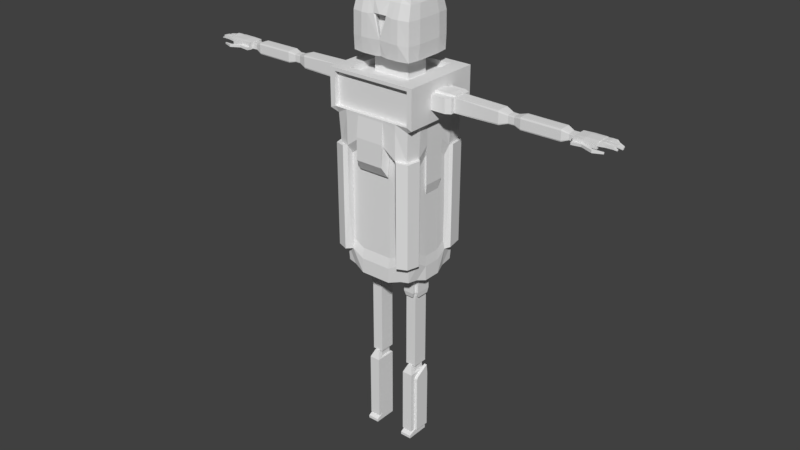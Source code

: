 # Source: Enemy_Model.blend  (saved by Blender 2.79.0; exported with 4.5.12 LTS)
import bpy
from mathutils import Matrix  # noqa: F401  (used for matrix-valued properties, if any)

bpy.ops.wm.read_factory_settings(use_empty=True)
scene = bpy.context.scene
scene.name = 'Scene'

# ---- collections
col_collection_1 = bpy.data.collections.new('Collection 1'); scene.collection.children.link(col_collection_1)

# ---- materials (node trees are filled in below, after node groups)
mat_material = bpy.data.materials.new('Material')
mat_material.alpha_threshold = 0.0
mat_material.use_transparent_shadow = False
mat_material.roughness = 0.5
mat_material.line_color = (0.0, 0.0, 0.0, 1.0)

# ---- material node trees

# ---- world
world_world = bpy.data.worlds.new('World'); scene.world = world_world
world_world.color = (0.05088, 0.05088, 0.05088)
world_world.use_sun_shadow = False
world_world.sun_shadow_jitter_overblur = 0.0
world_world.cycles.sampling_method = 'MANUAL'

# ---- meshes
me_cube = bpy.data.meshes.new('Cube')
me_cube.from_pydata([(0.9008, 0.7747, -0.3128), (0.9008, -0.7988, -0.3128), (1.0, 1.0, 4.0), (1.0, -1.0, 4.0), (0.0, 0.8845, -0.4862), (0.0, -0.8881, -0.4862), (0.0, 1.0, 4.0), (0.0, -1.0, 4.0), (0.3926, 0.8318, -0.2367), (0.9878, 0.9217, -0.2752), (0.9698, 0.9106, 2.964), (0.9698, -0.9271, 2.964), (0.0, 1.0, 3.065), (0.0, -1.0, 3.065), (0.9337, 0.881, 2.259), (0.9337, -0.9031, 2.259), (0.7489, 0.7953, 4.0), (0.7489, -0.7953, 4.0), (0.0, 0.7953, 4.0), (0.0, -0.7953, 4.0), (0.7489, 0.7953, 3.859), (0.7489, -0.7953, 3.859), (0.0, 0.7953, 3.859), (0.0, -0.7953, 3.859), (0.4646, 0.2928, 3.859), (0.4646, -0.2928, 3.859), (0.0, 0.2928, 3.859), (0.0, -0.2928, 3.859), (0.4646, 0.2928, 4.295), (0.4646, -0.2928, 4.295), (0.0, 0.2928, 4.295), (0.0, -0.2928, 4.295), (0.4646, 0.2928, 5.689), (0.4646, -0.2928, 5.689), (0.0, 0.2928, 5.689), (0.0, -0.2928, 5.689), (0.4882, -0.6448, 4.344), (0.0, -0.6281, 4.36), (0.4951, -0.5324, 5.67), (0.0, -0.521, 5.667), (0.7136, 0.2652, 5.67), (0.7136, -0.2733, 5.67), (0.757, 0.3196, 4.344), (0.757, -0.3261, 4.344), (0.743, -0.6281, 4.36), (0.7039, -0.5122, 5.665), (0.4882, 0.629, 4.344), (0.0, 0.613, 4.36), (0.0, 0.5061, 5.667), (0.4951, 0.5167, 5.67), (0.7039, 0.4967, 5.665), (0.743, 0.613, 4.36), (1.0, 0.3589, 3.36), (1.0, 0.3589, 3.705), (1.0, -0.3589, 3.36), (1.0, -0.3589, 3.705), (1.488, 0.3589, 3.36), (1.488, 0.3589, 3.705), (1.488, -0.3589, 3.36), (1.488, -0.3589, 3.705), (0.8819, 0.7417, -0.7291), (0.8819, -0.7718, -0.7291), (0.0, 0.8845, -0.8504), (0.0, -0.8881, -0.8504), (0.6759, 0.8684, -0.326), (0.6759, -0.8752, -0.326), (0.6875, 1.0, 4.0), (0.6875, -1.0, 4.0), (0.6758, -0.9927, 0.8606), (0.6758, 0.9909, 0.8606), (0.6789, 0.9928, 2.949), (0.6789, -0.9942, 2.949), (0.6758, -0.9927, 2.277), (0.6758, 0.9909, 2.277), (0.5149, 0.7953, 4.0), (0.5149, -0.7953, 4.0), (0.5149, 0.7953, 3.859), (0.5149, -0.7953, 3.859), (0.3194, 0.2928, 3.859), (0.3194, -0.2928, 3.859), (0.3194, 0.2928, 4.295), (0.3194, -0.2928, 4.295), (0.3194, 0.2928, 5.689), (0.3194, -0.2928, 5.689), (0.3176, -0.6448, 4.344), (0.353, -0.5324, 5.67), (0.3176, 0.629, 4.344), (0.353, 0.5167, 5.67), (0.6749, 0.7775, -0.7632), (0.6749, -0.8023, -0.7632), (0.3816, 0.8845, -0.4862), (0.3816, -0.8881, -0.4862), (0.3438, 1.0, 4.0), (0.3437, -1.0, 4.0), (0.3438, 1.0, 3.065), (0.3437, -1.0, 3.065), (0.3437, -1.0, 2.526), (0.3438, 1.0, 2.526), (0.2574, 0.7953, 4.0), (0.2574, -0.7953, 4.0), (0.2574, 0.7953, 3.859), (0.2574, -0.7953, 3.859), (0.1597, 0.2928, 3.859), (0.1597, -0.2928, 3.859), (0.1597, 0.2928, 4.295), (0.1597, -0.2928, 4.295), (0.1597, 0.2928, 5.689), (0.1597, -0.2928, 5.689), (0.1597, -0.6448, 4.344), (0.2085, -0.5324, 5.67), (0.1597, 0.629, 4.344), (0.2085, 0.5167, 5.67), (0.3816, 0.8845, -0.8504), (0.3816, -0.8881, -0.8504), (0.9546, -0.5109, -0.326), (1.0, -0.535, 4.0), (0.9951, -0.5744, 0.8606), (1.022, -0.5725, 2.938), (0.9971, -0.5744, 2.276), (0.7489, -0.4255, 4.0), (0.7489, -0.4255, 3.859), (0.4646, -0.1566, 3.859), (0.4646, -0.1566, 5.689), (0.4646, -0.1566, 4.295), (0.0, -0.1566, 5.689), (0.7136, -0.1388, 5.67), (0.757, -0.1644, 4.344), (1.0, -0.192, 3.705), (1.0, -0.192, 3.36), (1.488, -0.192, 3.705), (1.488, -0.192, 3.36), (0.9056, -0.5058, -0.7632), (0.0, -0.535, -0.8816), (0.6875, -0.535, -0.8816), (0.3194, -0.1566, 5.689), (0.3438, -0.535, -0.8816), (0.1597, -0.1566, 5.689), (0.0, 0.4208, -0.8816), (0.6875, 0.4208, -0.8816), (0.3438, 0.4208, -0.8816), (0.9546, 0.4362, -0.326), (1.0, 0.4208, 4.0), (0.9951, 0.4942, 0.8606), (1.022, 0.4901, 2.938), (0.9944, 0.4759, 2.258), (0.7489, 0.3346, 4.0), (0.7489, 0.3346, 3.859), (0.4646, 0.1232, 3.859), (0.4646, 0.1232, 5.689), (0.4646, 0.1232, 4.295), (0.0, 0.1232, 5.689), (0.7136, 0.1128, 5.67), (0.757, 0.137, 4.344), (1.0, 0.151, 3.705), (1.0, 0.151, 3.36), (1.488, 0.151, 3.705), (1.488, 0.151, 3.36), (0.9056, 0.4283, -0.7632), (0.3194, 0.1232, 5.689), (0.1597, 0.1232, 5.689), (0.6488, -0.3239, -0.8816), (0.3824, -0.3239, -0.8816), (0.6488, 0.2057, -0.8816), (0.3824, 0.2057, -0.8816), (0.6488, -0.3239, -1.3), (0.3824, -0.3239, -1.3), (0.6488, 0.2057, -1.3), (0.3824, 0.2057, -1.3), (1.129, 1.0, 3.065), (1.129, 1.0, 4.0), (1.129, -1.0, 3.065), (1.129, -1.0, 4.0), (1.129, -0.535, 4.0), (1.129, -0.535, 3.065), (1.129, 0.3589, 3.36), (1.129, 0.3589, 3.705), (1.129, -0.3589, 3.36), (1.129, -0.3589, 3.705), (1.129, -0.192, 3.705), (1.129, -0.192, 3.36), (1.129, 0.4208, 4.0), (1.129, 0.4208, 3.065), (1.129, 0.151, 3.705), (1.129, 0.151, 3.36), (2.714, 0.1317, 3.691), (2.714, -0.1705, 3.691), (2.714, 0.1317, 3.373), (2.714, -0.1705, 3.373), (1.61, 0.3066, 3.371), (1.61, 0.3066, 3.692), (1.61, -0.2855, 3.36), (1.61, -0.2855, 3.705), (1.61, -0.1946, 3.705), (1.61, -0.1946, 3.36), (1.61, 0.1509, 3.692), (1.61, 0.1509, 3.371), (1.0, 0.151, 3.759), (1.0, -0.192, 3.759), (1.488, 0.151, 3.759), (1.488, -0.192, 3.759), (1.607, 0.1092, 3.705), (1.607, -0.1502, 3.705), (1.607, 0.1092, 3.74), (1.607, -0.1502, 3.74), (0.4914, -0.6931, 4.706), (0.0, -0.6807, 4.708), (0.798, 0.3221, 4.706), (0.798, -0.3294, 4.706), (0.751, -0.6365, 4.706), (0.0, 0.6735, 4.711), (0.4914, 0.6751, 4.706), (0.751, 0.621, 4.706), (0.318, 0.6751, 4.706), (0.318, -0.6931, 4.706), (0.0, -0.6808, 4.722), (0.1608, 0.6751, 4.706), (0.798, -0.165, 4.706), (0.798, 0.1383, 4.706), (0.4898, -0.6791, 5.235), (0.7925, -0.3194, 5.235), (0.7508, -0.6288, 5.235), (0.0, 0.6557, 5.224), (0.3226, 0.661, 5.235), (0.3226, -0.6791, 5.235), (0.1709, -0.6631, 5.264), (0.1685, 0.661, 5.235), (0.7925, -0.161, 5.235), (0.7925, 0.1339, 5.235), (0.0, -0.687, 5.278), (0.7925, 0.3126, 5.235), (0.4898, 0.661, 5.235), (0.7508, 0.613, 5.235), (0.0, -0.6322, 5.221), (0.0, -0.6476, 4.624), (0.001957, -0.6311, 4.701), (0.1507, -0.6254, 5.275), (0.0, -0.503, 5.241), (0.0, -0.503, 4.712), (0.1838, -0.503, 4.712), (0.1838, -0.503, 5.241), (3.235, 0.1157, 3.67), (3.235, -0.1547, 3.67), (3.235, 0.1157, 3.394), (3.235, -0.1547, 3.394), (4.186, 0.1135, 3.666), (4.186, -0.1523, 3.666), (4.186, 0.1135, 3.398), (4.186, -0.1523, 3.398), (4.488, 0.1741, 3.619), (4.488, -0.2313, 3.619), (4.488, 0.1741, 3.452), (4.488, -0.2313, 3.452), (5.033, 0.1741, 3.631), (5.033, -0.2313, 3.628), (5.033, 0.1741, 3.499), (5.033, -0.2313, 3.492), (2.913, 0.07498, 3.63), (2.913, -0.1148, 3.63), (2.913, 0.07498, 3.434), (2.913, -0.1148, 3.434), (3.059, 0.07322, 3.628), (3.059, -0.1129, 3.628), (3.059, 0.07322, 3.436), (3.059, -0.1129, 3.436), (4.343, 0.07236, 3.607), (4.343, -0.1122, 3.607), (4.343, 0.07236, 3.457), (4.343, -0.1122, 3.457), (4.488, 0.07893, 3.607), (4.488, -0.1199, 3.607), (4.488, 0.07893, 3.46), (4.488, -0.1199, 3.46), (0.9633, -0.2531, -0.4862), (1.0, -0.2835, 4.0), (0.9972, -0.3018, 3.046), (0.9972, -0.3018, 2.508), (0.7489, -0.2255, 4.0), (0.7489, -0.2255, 3.859), (0.4646, -0.083, 3.859), (0.4646, -0.083, 5.689), (0.4646, -0.083, 4.295), (0.0, -0.083, 5.689), (0.7136, -0.07057, 5.67), (0.757, -0.08266, 4.344), (1.0, -0.1017, 3.705), (1.0, -0.1017, 3.36), (1.488, -0.1017, 3.705), (1.488, -0.1017, 3.36), (0.9633, -0.2531, -0.8504), (0.3194, -0.083, 5.689), (0.1597, -0.083, 5.689), (0.0, -0.2835, -0.8816), (0.6875, -0.2835, -0.8816), (0.3438, -0.2835, -0.8816), (0.6488, -0.2325, -0.8816), (0.3824, -0.2325, -0.8816), (0.6488, -0.2325, -1.3), (0.3824, -0.2325, -1.3), (1.129, -0.2835, 4.0), (1.129, -0.2835, 3.065), (1.129, -0.1017, 3.705), (1.129, -0.1017, 3.36), (2.714, -0.0965, 3.694), (2.714, -0.0965, 3.37), (1.0, -0.1017, 3.759), (1.488, -0.1017, 3.759), (1.607, -0.08194, 3.705), (1.607, -0.08194, 3.74), (0.798, -0.0824, 4.706), (0.7925, -0.08093, 5.235), (3.235, -0.08846, 3.673), (3.235, -0.08846, 3.391), (4.186, -0.08784, 3.669), (4.186, -0.08784, 3.395), (4.488, -0.1247, 3.619), (4.488, -0.1247, 3.454), (5.033, -0.1247, 3.638), (5.033, -0.1247, 3.515), (2.913, -0.06776, 3.632), (2.913, -0.06776, 3.432), (3.059, -0.06718, 3.631), (3.059, -0.06718, 3.434), (4.343, -0.06648, 3.609), (4.343, -0.06648, 3.456), (4.488, -0.0676, 3.607), (4.488, -0.0676, 3.459), (0.0, -0.0228, -0.8816), (0.6875, -0.0228, -0.8816), (0.3438, -0.0228, -0.8816), (0.6488, -0.03052, -0.8816), (0.3824, -0.03052, -0.8816), (0.6488, -0.03052, -1.3), (0.3824, -0.03052, -1.3), (0.9633, -0.02204, -0.4862), (1.0, -0.0228, 4.0), (0.9972, -0.04111, 3.046), (0.0, 1.0, 1.638), (0.7489, -0.01813, 4.0), (0.7489, -0.01813, 3.859), (0.4646, -0.006676, 3.859), (0.4646, -0.006676, 5.689), (0.4646, -0.006676, 4.295), (0.0, -0.006676, 5.689), (0.7136, -0.007594, 5.67), (0.757, -0.007382, 4.344), (1.0, -0.008182, 3.705), (1.0, -0.008182, 3.36), (1.488, -0.008185, 3.705), (1.488, -0.008185, 3.36), (0.9633, -0.02204, -0.8504), (0.3194, -0.006676, 5.689), (0.1597, -0.006676, 5.689), (1.129, -0.0228, 4.0), (1.129, -0.0228, 3.065), (1.129, -0.008182, 3.705), (1.129, -0.008182, 3.36), (2.714, -0.009782, 3.694), (2.714, -0.009782, 3.37), (1.0, -0.008182, 3.759), (1.488, -0.008185, 3.759), (1.607, -0.01118, 3.705), (1.607, -0.01118, 3.74), (0.798, -0.007477, 4.706), (0.7925, -0.007432, 5.235), (3.235, -0.01091, 3.673), (3.235, -0.01091, 3.391), (4.186, -0.01109, 3.669), (4.186, -0.01109, 3.395), (4.488, -0.01408, 3.619), (4.488, -0.01408, 3.454), (5.033, -0.01408, 3.638), (5.033, -0.01408, 3.515), (2.913, -0.01375, 3.632), (2.913, -0.01375, 3.432), (3.059, -0.01389, 3.631), (3.059, -0.01389, 3.434), (4.343, -0.01394, 3.609), (4.343, -0.01394, 3.456), (4.488, -0.01336, 3.607), (4.488, -0.01336, 3.46), (0.0, 0.2186, -0.8816), (0.6875, 0.2186, -0.8816), (0.3438, 0.2186, -0.8816), (0.6488, 0.1565, -0.8816), (0.3824, 0.1565, -0.8816), (0.6488, 0.1565, -1.3), (0.3824, 0.1565, -1.3), (0.9633, 0.1919, -0.4862), (1.0, 0.2186, 4.0), (0.9972, 0.2003, 3.046), (0.9972, 0.2003, 2.508), (0.7489, 0.1738, 4.0), (0.7489, 0.1738, 3.859), (0.4646, 0.064, 3.859), (0.4646, 0.064, 5.689), (0.4646, 0.064, 4.295), (0.0, 0.064, 5.689), (0.7136, 0.05092, 5.67), (0.757, 0.06256, 4.344), (1.0, 0.07844, 3.705), (1.0, 0.07844, 3.36), (1.488, 0.07843, 3.705), (1.488, 0.07843, 3.36), (0.9633, 0.1919, -0.8504), (0.3194, 0.064, 5.689), (0.1597, 0.064, 5.689), (1.129, 0.2186, 4.0), (1.129, 0.2186, 3.065), (1.129, 0.07844, 3.705), (1.129, 0.07844, 3.36), (2.714, 0.0708, 3.694), (2.714, 0.0708, 3.37), (1.0, 0.07844, 3.759), (1.488, 0.07843, 3.759), (1.607, 0.05434, 3.705), (1.607, 0.05434, 3.74), (0.798, 0.06217, 4.706), (0.7925, 0.06086, 5.235), (3.235, 0.06116, 3.673), (3.235, 0.06116, 3.391), (4.186, 0.06027, 3.669), (4.186, 0.06027, 3.395), (4.488, 0.08831, 3.619), (4.488, 0.08831, 3.454), (5.033, 0.08831, 3.638), (5.033, 0.08831, 3.515), (2.913, 0.03641, 3.632), (2.913, 0.03641, 3.432), (3.059, 0.03562, 3.631), (3.059, 0.03562, 3.434), (4.343, 0.03486, 3.609), (4.343, 0.03486, 3.456), (4.488, 0.03686, 3.607), (4.488, 0.03686, 3.459), (1.0, 1.0, 3.474), (1.0, -1.0, 3.474), (1.0, 0.3589, 3.511), (1.0, -0.3589, 3.511), (1.488, 0.3589, 3.511), (1.488, -0.3589, 3.511), (1.488, -0.192, 3.511), (1.488, 0.151, 3.511), (1.129, 1.0, 3.474), (1.129, -1.0, 3.474), (1.129, 0.3589, 3.511), (1.129, -0.3589, 3.511), (2.714, -0.1818, 3.516), (2.714, 0.1408, 3.516), (1.61, 0.3066, 3.512), (1.61, -0.2855, 3.511), (1.61, -0.1946, 3.511), (1.61, 0.1509, 3.512), (3.235, -0.1647, 3.518), (3.235, 0.1237, 3.518), (4.186, -0.1635, 3.519), (4.186, 0.1225, 3.519), (4.488, -0.2313, 3.525), (4.488, 0.1741, 3.525), (5.033, -0.2313, 3.557), (5.033, 0.1741, 3.563), (2.913, -0.1207, 3.522), (2.913, 0.07974, 3.522), (3.059, -0.1196, 3.523), (3.059, 0.07857, 3.523), (4.343, -0.118, 3.525), (4.343, 0.07702, 3.525), (4.488, -0.1199, 3.524), (4.488, 0.07893, 3.524), (5.033, -0.1247, 3.576), (5.033, -0.01408, 3.576), (5.033, 0.08831, 3.576), (1.0, 1.0, 3.92), (1.0, -1.0, 3.92), (0.0, 1.0, 3.92), (1.0, 0.3589, 3.675), (1.0, -0.3589, 3.675), (1.488, 0.3589, 3.675), (1.488, -0.3589, 3.675), (0.6875, 1.0, 3.92), (0.3438, 1.0, 3.92), (1.129, 1.0, 3.92), (1.129, -1.0, 3.92), (1.129, 0.3589, 3.675), (1.129, -0.3589, 3.675), (1.61, 0.3066, 3.665), (1.61, -0.2855, 3.675), (0.0, -1.0, 3.92), (0.6875, -1.0, 3.92), (0.3437, -1.0, 3.92), (1.488, -0.192, 3.675), (1.488, 0.151, 3.675), (2.714, -0.1818, 3.65), (2.714, 0.1408, 3.65), (1.61, -0.1946, 3.675), (1.61, 0.1509, 3.665), (3.235, -0.1647, 3.635), (3.235, 0.1237, 3.635), (4.186, -0.1635, 3.63), (4.186, 0.1225, 3.63), (4.488, -0.2313, 3.604), (4.488, 0.1741, 3.604), (5.033, -0.2313, 3.617), (5.033, 0.1741, 3.621), (2.913, -0.1207, 3.606), (2.913, 0.07974, 3.606), (3.059, -0.1196, 3.604), (3.059, 0.07857, 3.604), (4.343, -0.118, 3.589), (4.343, 0.07702, 3.589), (4.488, -0.1199, 3.594), (4.488, 0.07893, 3.594), (5.033, -0.1247, 3.629), (5.033, -0.01408, 3.629), (5.033, 0.08831, 3.629), (5.367, -0.2021, 3.611), (5.367, -0.1432, 3.611), (5.367, -0.2021, 3.567), (5.367, -0.1432, 3.567), (5.257, 0.1024, 3.629), (5.257, 0.1024, 3.576), (5.257, 0.16, 3.576), (5.257, 0.16, 3.629), (4.721, 0.1741, 3.631), (4.721, 0.1741, 3.499), (4.721, -0.2313, 3.492), (4.721, -0.2313, 3.628), (4.721, -0.1247, 3.638), (4.721, -0.1247, 3.515), (4.721, -0.01408, 3.638), (4.721, -0.01408, 3.515), (4.721, 0.08831, 3.638), (4.721, 0.08831, 3.515), (4.721, -0.2313, 3.557), (4.721, 0.1741, 3.563), (4.721, -0.2313, 3.617), (4.721, 0.1741, 3.621), (0.0, -1.0, 3.12), (0.6875, -1.0, 3.12), (0.3437, -1.0, 3.12), (1.488, -0.192, 3.38), (1.488, 0.151, 3.38), (2.714, -0.1818, 3.403), (2.714, 0.1408, 3.403), (1.61, -0.1946, 3.38), (1.61, 0.1509, 3.391), (3.235, -0.1647, 3.42), (3.235, 0.1237, 3.42), (4.186, -0.1635, 3.425), (4.186, 0.1225, 3.425), (4.488, -0.2313, 3.462), (4.488, 0.1741, 3.462), (5.033, -0.2313, 3.502), (5.033, 0.1741, 3.509), (2.913, -0.1207, 3.451), (2.913, 0.07974, 3.451), (3.059, -0.1196, 3.454), (3.059, 0.07857, 3.454), (4.343, -0.118, 3.471), (4.343, 0.07702, 3.471), (4.488, -0.1199, 3.469), (4.488, 0.07893, 3.469), (5.033, -0.1247, 3.525), (5.033, -0.01408, 3.525), (5.033, 0.08831, 3.525), (1.0, 1.0, 3.12), (1.0, -1.0, 3.12), (0.0, 1.0, 3.12), (1.0, 0.3589, 3.38), (1.0, -0.3589, 3.38), (1.488, 0.3589, 3.38), (1.488, -0.3589, 3.38), (0.6875, 1.0, 3.12), (0.3438, 1.0, 3.12), (1.129, 1.0, 3.12), (1.129, -1.0, 3.12), (1.129, 0.3589, 3.38), (1.129, -0.3589, 3.38), (1.61, 0.3066, 3.391), (1.61, -0.2855, 3.38), (4.721, 0.1741, 3.509), (4.721, -0.2313, 3.502), (4.488, -0.2934, 3.525), (4.721, -0.2934, 3.539), (4.721, -0.2934, 3.48), (4.488, -0.2934, 3.462), (4.721, -0.2408, 3.499), (4.488, -0.2408, 3.462), (4.721, -0.2408, 3.555), (4.488, -0.2408, 3.525), (4.727, -0.292, 3.481), (4.727, -0.292, 3.539), (4.744, -0.2422, 3.498), (4.744, -0.2422, 3.553), (5.004, -0.3812, 3.462), (5.004, -0.3812, 3.525), (4.992, -0.3302, 3.468), (4.992, -0.3302, 3.529), (5.233, -0.3122, 3.475), (5.233, -0.3122, 3.511), (5.226, -0.2833, 3.476), (5.226, -0.2833, 3.511), (5.196, -0.2114, 3.619), (5.196, -0.2114, 3.568), (5.196, -0.1368, 3.62), (5.196, -0.1368, 3.572), (5.443, -0.1889, 3.58), (5.443, -0.1889, 3.554), (5.443, -0.1551, 3.58), (5.443, -0.1551, 3.554), (5.193, -0.1098, 3.635), (5.193, -0.1098, 3.584), (5.193, -0.02818, 3.635), (5.193, -0.02818, 3.584), (5.502, -0.09123, 3.592), (5.502, -0.09123, 3.56), (5.502, -0.04676, 3.592), (5.502, -0.04676, 3.56), (5.391, -0.1005, 3.582), (5.391, -0.1005, 3.628), (5.391, -0.03752, 3.628), (5.391, -0.03752, 3.582), (5.189, -0.005138, 3.644), (5.189, -0.005138, 3.587), (5.189, 0.07962, 3.644), (5.189, 0.07962, 3.587), (5.462, 0.01755, 3.579), (5.462, 0.01755, 3.548), (5.462, 0.05668, 3.579), (5.462, 0.05668, 3.548), (5.367, 0.06306, 3.58), (5.367, 0.01126, 3.58), (5.367, 0.06306, 3.62), (5.367, 0.01126, 3.62), (5.147, 0.16, 3.633), (5.147, 0.16, 3.59), (5.147, 0.1024, 3.635), (5.147, 0.1024, 3.594), (5.319, 0.1467, 3.579), (5.319, 0.1467, 3.55), (5.319, 0.1157, 3.579), (5.319, 0.1157, 3.55), (0.4951, -0.5827, 5.563), (0.7554, -0.2733, 5.563), (0.7214, -0.5419, 5.563), (0.0, 0.5701, 5.553), (0.353, 0.5648, 5.563), (0.353, -0.5827, 5.563), (0.2085, -0.5827, 5.563), (0.2085, 0.5648, 5.563), (0.7554, -0.1388, 5.563), (0.7554, 0.1128, 5.563), (0.0, -0.5881, 5.553), (0.7554, 0.2652, 5.563), (0.4951, 0.5648, 5.563), (0.7214, 0.5257, 5.563), (0.7554, -0.07057, 5.563), (0.7554, -0.007594, 5.563), (0.7554, 0.05092, 5.563), (0.6488, -0.2325, -3.56), (0.3824, -0.2325, -3.56), (0.6488, -0.03052, -3.56), (0.3824, -0.03052, -3.56), (0.6488, 0.1565, -3.56), (0.3824, 0.1565, -3.56), (0.6488, -0.2325, -5.383), (0.3824, -0.2325, -5.383), (0.6488, -0.03052, -5.383), (0.3824, -0.03052, -5.383), (0.6488, 0.1565, -5.383), (0.3824, 0.1565, -5.383), (0.7247, -0.2325, -0.8816), (0.7247, -0.2325, -1.3), (0.7247, -0.03052, -0.8816), (0.7247, -0.03052, -1.3), (0.7247, 0.1565, -0.8816), (0.7247, 0.1565, -1.3), (0.6131, -0.2941, -1.424), (0.4152, -0.2941, -1.424), (0.6202, 0.1303, -1.424), (0.6143, 0.1965, -1.424), (0.4181, 0.1603, -1.424), (0.4181, 0.1965, -1.424), (0.6191, -0.1951, -1.424), (0.4152, -0.2262, -1.424), (0.6569, -0.03158, -1.424), (0.7166, -0.03158, -1.424), (0.7166, -0.1907, -1.424), (0.7166, 0.1158, -1.424), (0.3824, 0.1565, -3.36), (0.3824, -0.03052, -3.36), (0.6488, -0.2325, -3.36), (0.6488, -0.03052, -3.36), (0.3824, -0.2325, -3.36), (0.6488, 0.1565, -3.36), (0.3824, -0.03052, -5.22), (0.3824, -0.2325, -5.22), (0.6488, -0.2325, -5.22), (0.3824, 0.1565, -5.22), (0.6488, -0.03052, -5.22), (0.6488, 0.1565, -5.22), (0.6488, -0.4261, -5.385), (0.3824, -0.4261, -5.385), (0.3824, -0.4261, -5.313), (0.6488, -0.4261, -5.313), (0.6488, -0.3626, -3.56), (0.3824, -0.3626, -3.56), (0.3824, -0.3626, -5.22), (0.6488, -0.3626, -5.22), (0.5642, -0.2307, -3.36), (0.4671, -0.2307, -3.36), (0.5642, -0.2781, -3.36), (0.4671, -0.2781, -3.36), (0.6668, -0.2325, -5.383), (0.6668, -0.03052, -5.383), (0.6668, 0.1565, -5.383), (0.6668, 0.1565, -5.22), (0.6668, -0.2325, -5.22), (0.6668, -0.03052, -5.22), (0.6668, -0.4261, -5.385), (0.6668, -0.4261, -5.313), (0.6488, -0.03052, -3.712), (0.6488, 0.1565, -3.712), (0.6488, -0.2325, -3.712), (0.7217, -0.03052, -3.712), (0.7217, 0.1565, -3.712), (0.7217, -0.2325, -3.712), (0.6488, -0.03121, -3.562), (0.6488, 0.1299, -3.466), (0.6488, -0.2052, -3.664), (0.7217, -0.03121, -3.562), (0.7217, 0.1299, -3.466), (0.7217, -0.2052, -3.664), (0.4353, 0.1565, -3.36), (0.4353, 0.1565, -3.56), (0.596, -0.2325, -3.56), (0.4353, -0.2325, -3.56), (0.596, -0.03052, -3.56), (0.4353, -0.03052, -3.56), (0.596, 0.1565, -3.56), (0.596, -0.2325, -3.36), (0.4353, -0.2325, -3.36), (0.596, 0.1565, -3.36), (0.4353, -0.03052, -3.36), (0.596, -0.03052, -3.36), (0.4353, 0.1003, -3.36), (0.4353, 0.1003, -3.56), (0.596, -0.1748, -3.56), (0.4353, -0.1748, -3.56), (0.596, -0.03198, -3.56), (0.4353, -0.03198, -3.56), (0.596, 0.1003, -3.56), (0.596, -0.1748, -3.36), (0.4353, -0.1748, -3.36), (0.596, 0.1003, -3.36), (0.4353, -0.03198, -3.36), (0.596, -0.03198, -3.36), (0.7217, -0.03052, -5.22), (0.7217, 0.1565, -5.22), (0.7217, -0.2325, -5.22), (0.6488, -0.2325, -5.22), (0.6488, -0.2325, -3.712), (0.6488, 0.1565, -5.22), (0.7217, -0.03052, -3.712), (0.7217, 0.1565, -3.712), (0.7217, -0.2325, -3.712), (0.6488, 0.1565, -3.712), (0.3582, -0.2325, -0.8816), (0.3582, -0.2325, -1.3), (0.3582, -0.03052, -0.8816), (0.3582, -0.03052, -1.3), (0.3582, 0.1565, -0.8816), (0.3582, 0.1565, -1.3), (0.3819, -0.1782, -1.426), (0.3819, -0.03192, -1.426), (0.3643, -0.03192, -1.426), (0.3819, 0.1035, -1.426), (0.3643, -0.1782, -1.426), (0.3643, 0.1035, -1.426), (1.0, -0.8819, 3.12), (1.0, -0.8819, 3.474), (0.0, -0.8819, 3.92), (0.0, -0.8819, 3.474), (0.6875, -0.8819, 3.92), (0.6875, -0.8819, 3.474), (0.3437, -0.8819, 3.92), (0.3437, -0.8819, 3.474), (1.0, -0.8819, 3.92), (0.0, -0.8819, 3.12), (0.6875, -0.8819, 3.12), (0.3437, -0.8819, 3.12), (1.0, 0.9134, 3.12), (1.0, 0.9134, 3.474), (0.0, 0.9134, 3.12), (0.0, 0.9134, 3.474), (0.6875, 0.9134, 3.12), (0.6875, 0.9134, 3.474), (0.3438, 0.9134, 3.12), (0.3438, 0.9134, 3.474), (1.0, 0.9134, 3.92), (0.0, 0.9134, 3.92), (0.6875, 0.9134, 3.92), (0.3438, 0.9134, 3.92), (1.071, -0.6439, -0.2901), (1.01, -0.9687, -0.2752), (1.012, -0.9711, 0.8688), (1.076, -0.6439, 0.8603), (1.014, -0.9726, 2.259), (1.078, -0.6439, 2.276), (0.7563, -1.055, -0.2901), (0.7563, -1.062, 0.8603), (0.7563, -1.062, 2.277), (0.9894, 0.9247, 0.8688), (0.992, 0.9265, 2.259), (0.734, 1.027, -0.2901), (0.734, 1.036, 0.8604), (0.734, 1.036, 2.277), (1.048, 0.5397, -0.2901), (1.053, 0.5397, 0.8604), (1.055, 0.5397, 2.276), (0.0, 0.8318, -0.2367), (0.3926, -0.837, -0.2367), (0.0, -0.837, -0.2367), (0.0, -0.837, 0.7877), (0.0, 0.8318, 0.7877), (0.0, -0.837, 2.264), (0.3926, -0.837, 0.7877), (0.3926, 0.8318, 0.7877), (0.0, 0.8318, 2.264), (0.3926, -0.837, 2.264), (0.3926, 0.8318, 2.264), (0.6697, -0.8309, 2.056), (0.6697, -0.8309, 0.8741), (0.6697, 0.8243, 0.8741), (0.6697, 0.8243, 2.056), (0.6697, -0.8248, -0.08589), (0.6697, 0.8167, -0.08589), (0.9402, -0.2391, -0.2367), (0.932, -0.4818, -0.08589), (0.9402, -0.2391, 0.7877), (0.9361, -0.4818, 0.8741), (0.9374, -0.2574, 2.246), (0.9378, -0.4818, 2.055), (0.9361, 0.4098, 0.8741), (0.932, 0.4098, -0.08589), (0.935, 0.3915, 2.037), (0.9402, -0.02159, -0.2367), (0.9402, -0.02159, 0.7877), (0.9374, -0.0399, 2.246), (0.9402, 0.1798, -0.2367), (0.9402, 0.1798, 0.7877), (0.9374, 0.1615, 2.246), (0.0, -1.057, 2.035), (0.0, -0.8938, 1.772), (0.3488, -1.057, 2.573), (0.0, -1.057, 2.573), (0.3488, -1.057, 2.035), (0.3977, -0.8938, 1.772), (0.9374, -0.2574, 1.301), (0.9972, -0.3018, 1.564), (0.9374, 0.1615, 1.301), (0.9972, 0.2003, 1.564), (0.9972, -0.04111, 1.564), (0.9374, -0.0399, 1.301), (0.9972, -0.04111, 2.102), (0.9972, -0.3018, 2.102), (0.9972, 0.2003, 2.102), (0.0, 1.0, 2.176), (0.3438, 1.0, 2.176), (0.3438, 1.0, 1.638), (0.3926, 0.8318, 1.376), (0.0, 0.8318, 1.376)], [], [(11, 117, 173, 170), (116, 114, 837, 839), (488, 93, 7, 486), (67, 3, 17, 75), (64, 0, 60, 88), (142, 144, 844, 842), (144, 390, 850, 844), (65, 1, 803, 808), (572, 94, 12, 566), (95, 13, 854, 853), (118, 117, 11, 15), (68, 65, 808, 809), (91, 65, 834, 820), (94, 97, 868, 867), (75, 17, 21, 77), (141, 2, 16, 145), (92, 6, 18, 98), (77, 21, 25, 79), (145, 16, 20, 146), (98, 18, 22, 100), (102, 26, 30, 104), (146, 20, 24, 147), (100, 22, 26, 102), (206, 42, 51, 211), (79, 25, 29, 81), (147, 24, 28, 149), (136, 124, 35, 107), (36, 29, 43, 44), (204, 36, 44, 208), (646, 641, 38, 85), (81, 29, 36, 84), (107, 35, 39, 109), (642, 41, 45, 643), (650, 652, 40, 151), (149, 28, 42, 152), (104, 30, 47, 110), (33, 38, 45, 41), (122, 33, 41, 125), (648, 644, 48, 111), (653, 49, 50, 654), (42, 28, 46, 51), (82, 32, 49, 87), (32, 40, 50, 49), (154, 52, 56, 156), (285, 128, 179, 301), (143, 10, 168, 181), (565, 11, 170, 574), (57, 155, 194, 189), (568, 54, 58, 570), (127, 55, 59, 129), (474, 53, 57, 476), (135, 113, 63, 132), (114, 1, 61, 131), (91, 5, 63, 113), (1, 65, 89, 61), (131, 61, 89, 133), (106, 82, 87, 111), (653, 645, 87, 49), (28, 80, 86, 46), (33, 83, 85, 38), (105, 81, 84, 108), (647, 646, 85, 109), (122, 134, 83, 33), (103, 79, 81, 105), (20, 76, 78, 24), (24, 78, 80, 28), (16, 74, 76, 20), (101, 77, 79, 103), (2, 66, 74, 16), (99, 75, 77, 101), (10, 14, 73, 70), (116, 118, 807, 805), (15, 11, 71, 72), (564, 10, 70, 571), (144, 142, 817, 818), (114, 116, 805, 802), (90, 64, 88, 112), (93, 67, 75, 99), (472, 3, 67, 487), (0, 64, 813, 9), (7, 93, 99, 19), (4, 90, 112, 62), (19, 99, 101, 23), (23, 101, 103, 27), (27, 103, 105, 31), (651, 647, 109, 39), (31, 105, 108, 37), (34, 106, 111, 48), (65, 91, 113, 89), (133, 89, 113, 135), (645, 648, 111, 87), (80, 104, 110, 86), (83, 107, 109, 85), (134, 136, 107, 83), (76, 100, 102, 78), (78, 102, 104, 80), (74, 98, 100, 76), (66, 92, 98, 74), (70, 73, 97, 94), (118, 116, 839, 841), (72, 71, 95, 96), (571, 70, 94, 572), (272, 333, 845, 836), (64, 90, 8, 835), (487, 67, 93, 488), (274, 275, 858, 864), (289, 290, 136, 134), (133, 135, 161, 160), (279, 289, 134, 122), (288, 131, 133, 292), (272, 114, 131, 288), (293, 135, 132, 291), (127, 129, 199, 197), (539, 130, 187, 541), (567, 52, 174, 575), (399, 153, 182, 408), (54, 128, 130, 58), (279, 122, 125, 282), (29, 123, 126, 43), (642, 649, 125, 41), (290, 281, 124, 136), (25, 121, 123, 29), (21, 120, 121, 25), (17, 119, 120, 21), (3, 115, 119, 17), (140, 142, 842, 843), (275, 274, 117, 118), (69, 64, 835, 832), (69, 73, 815, 814), (14, 10, 143, 144), (14, 144, 818, 812), (106, 34, 150, 159), (32, 148, 151, 40), (471, 2, 169, 480), (540, 156, 195, 544), (53, 153, 155, 57), (112, 139, 137, 62), (0, 140, 157, 60), (60, 157, 138, 88), (32, 82, 158, 148), (88, 138, 139, 112), (82, 106, 159, 158), (2, 141, 180, 169), (400, 154, 156, 402), (395, 149, 152, 398), (657, 650, 151, 397), (393, 147, 149, 395), (392, 146, 147, 393), (391, 145, 146, 392), (388, 141, 145, 391), (384, 163, 167, 386), (292, 133, 160, 294), (382, 139, 163, 384), (139, 138, 162, 163), (166, 385, 678, 679), (160, 161, 165, 164), (163, 162, 166, 167), (294, 160, 164, 296), (574, 170, 176, 576), (172, 171, 177, 178), (181, 168, 174, 183), (480, 169, 175, 482), (170, 173, 179, 176), (298, 172, 178, 300), (169, 180, 182, 175), (407, 181, 183, 409), (475, 55, 177, 483), (115, 3, 171, 172), (55, 127, 178, 177), (273, 115, 172, 298), (153, 53, 175, 182), (128, 54, 176, 179), (52, 154, 183, 174), (389, 143, 181, 407), (418, 240, 260, 428), (490, 155, 184, 492), (286, 129, 185, 302), (402, 156, 186, 411), (493, 192, 191, 485), (484, 189, 194, 494), (489, 129, 192, 493), (129, 59, 191, 192), (476, 57, 189, 484), (156, 56, 188, 195), (58, 130, 193, 190), (570, 58, 190, 578), (304, 197, 199, 305), (155, 198, 202, 200), (284, 127, 197, 304), (155, 153, 196, 198), (414, 200, 202, 415), (199, 129, 201, 203), (401, 155, 200, 414), (305, 199, 203, 307), (398, 152, 217, 416), (43, 126, 216, 207), (86, 110, 215, 212), (37, 108, 214, 205), (108, 84, 213, 214), (46, 86, 212, 210), (46, 210, 211, 51), (110, 47, 209, 215), (152, 42, 206, 217), (43, 207, 208, 44), (84, 36, 204, 213), (218, 204, 208, 220), (229, 206, 211, 231), (652, 229, 231, 654), (641, 218, 220, 643), (416, 217, 227, 417), (207, 216, 226, 219), (212, 215, 225, 222), (205, 214, 234, 233), (214, 213, 223, 224), (210, 212, 222, 230), (210, 230, 231, 211), (215, 209, 221, 225), (217, 206, 229, 227), (207, 219, 220, 208), (213, 204, 218, 223), (234, 235, 239, 238), (224, 228, 232, 235), (214, 224, 235, 234), (237, 238, 239, 236), (235, 232, 236, 239), (233, 234, 238, 237), (545, 243, 247, 547), (302, 185, 257, 318), (495, 241, 261, 505), (541, 187, 259, 553), (498, 244, 264, 508), (310, 241, 245, 312), (496, 240, 244, 498), (419, 242, 246, 421), (535, 522, 252, 502), (315, 251, 271, 325), (312, 245, 265, 322), (550, 250, 270, 560), (511, 316, 253, 501), (531, 523, 254, 425), (580, 524, 255, 551), (526, 525, 253, 316), (553, 259, 263, 555), (318, 257, 261, 320), (504, 256, 260, 506), (427, 258, 262, 429), (492, 184, 256, 504), (546, 242, 262, 556), (411, 186, 258, 427), (311, 243, 263, 321), (322, 265, 269, 324), (508, 264, 268, 510), (431, 266, 270, 433), (557, 267, 271, 559), (421, 246, 266, 431), (499, 249, 269, 509), (422, 248, 268, 432), (547, 247, 267, 557), (249, 314, 324, 269), (247, 313, 323, 267), (267, 323, 325, 271), (376, 322, 324, 378), (365, 311, 321, 375), (187, 303, 319, 259), (259, 319, 321, 263), (372, 318, 320, 374), (528, 526, 316, 370), (524, 527, 317, 255), (512, 370, 316, 511), (366, 312, 322, 376), (369, 315, 325, 379), (243, 311, 313, 247), (364, 310, 312, 366), (356, 302, 318, 372), (216, 308, 309, 226), (126, 283, 308, 216), (359, 305, 307, 361), (129, 286, 306, 201), (201, 306, 307, 203), (345, 284, 304, 358), (358, 304, 305, 359), (130, 287, 303, 187), (347, 286, 302, 356), (241, 310, 320, 261), (117, 274, 299, 173), (334, 273, 298, 352), (173, 299, 301, 179), (352, 298, 300, 354), (385, 383, 674, 675), (660, 662, 738, 736), (135, 293, 295, 161), (327, 292, 294, 329), (161, 295, 297, 165), (115, 273, 276, 119), (119, 276, 277, 120), (120, 277, 278, 121), (121, 278, 280, 123), (649, 655, 282, 125), (123, 280, 283, 126), (128, 285, 287, 130), (114, 272, 836, 837), (335, 274, 864, 863), (387, 140, 843, 848), (351, 342, 281, 290), (340, 279, 282, 343), (127, 284, 300, 178), (328, 293, 291, 326), (333, 272, 288, 349), (349, 288, 292, 327), (340, 350, 289, 279), (350, 351, 290, 289), (346, 285, 301, 355), (400, 346, 355, 409), (404, 405, 351, 350), (394, 404, 350, 340), (403, 349, 327, 381), (387, 333, 349, 403), (382, 328, 326, 380), (394, 340, 343, 397), (405, 396, 342, 351), (333, 387, 848, 845), (275, 840, 857, 858), (97, 73, 833, 829), (381, 327, 329, 383), (689, 688, 732, 742), (296, 331, 684, 682), (406, 352, 354, 408), (388, 334, 352, 406), (401, 347, 356, 410), (412, 358, 359, 413), (399, 345, 358, 412), (413, 359, 361, 415), (410, 356, 372, 426), (418, 364, 366, 420), (423, 369, 379, 433), (420, 366, 376, 430), (513, 424, 370, 512), (530, 528, 370, 424), (426, 372, 374, 428), (419, 365, 375, 429), (430, 376, 378, 432), (314, 368, 378, 324), (313, 367, 377, 323), (323, 377, 379, 325), (303, 357, 373, 319), (319, 373, 375, 321), (527, 529, 371, 317), (311, 365, 367, 313), (308, 362, 363, 309), (283, 344, 362, 308), (286, 347, 360, 306), (306, 360, 361, 307), (287, 348, 357, 303), (310, 364, 374, 320), (274, 335, 353, 299), (299, 353, 355, 301), (293, 328, 330, 295), (330, 384, 770, 768), (273, 334, 337, 276), (276, 337, 338, 277), (277, 338, 339, 278), (278, 339, 341, 280), (655, 656, 343, 282), (280, 341, 344, 283), (285, 346, 348, 287), (284, 345, 354, 300), (264, 430, 432, 268), (242, 419, 429, 262), (256, 426, 428, 260), (522, 530, 424, 252), (502, 252, 424, 513), (244, 420, 430, 264), (250, 423, 433, 270), (240, 418, 420, 244), (184, 410, 426, 256), (198, 413, 415, 202), (153, 399, 412, 196), (196, 412, 413, 198), (155, 401, 410, 184), (141, 388, 406, 180), (180, 406, 408, 182), (162, 383, 385, 166), (296, 164, 676, 682), (138, 381, 383, 162), (65, 68, 831, 834), (144, 143, 389, 390), (72, 96, 828, 830), (159, 150, 396, 405), (148, 394, 397, 151), (139, 382, 380, 137), (140, 387, 403, 157), (157, 403, 381, 138), (148, 158, 404, 394), (158, 159, 405, 404), (154, 400, 409, 183), (368, 422, 432, 378), (367, 421, 431, 377), (377, 431, 433, 379), (357, 411, 427, 373), (373, 427, 429, 375), (529, 531, 425, 371), (365, 419, 421, 367), (362, 416, 417, 363), (344, 398, 416, 362), (347, 401, 414, 360), (360, 414, 415, 361), (348, 402, 411, 357), (364, 418, 428, 374), (335, 389, 407, 353), (353, 407, 409, 355), (328, 382, 384, 330), (769, 771, 777, 774), (334, 388, 391, 337), (337, 391, 392, 338), (338, 392, 393, 339), (339, 393, 395, 341), (656, 657, 397, 343), (341, 395, 398, 344), (346, 400, 402, 348), (345, 399, 408, 354), (552, 459, 470, 563), (563, 470, 469, 562), (562, 469, 468, 561), (497, 454, 464, 507), (549, 456, 466, 559), (507, 464, 466, 509), (558, 465, 467, 560), (496, 453, 463, 506), (542, 447, 461, 554), (554, 461, 463, 556), (503, 460, 462, 505), (534, 532, 458, 501), (561, 468, 458, 551), (500, 457, 467, 510), (579, 533, 459, 552), (546, 453, 455, 548), (548, 455, 465, 558), (491, 446, 460, 503), (545, 452, 462, 555), (495, 452, 454, 497), (477, 439, 449, 485), (569, 438, 448, 577), (539, 440, 450, 543), (577, 448, 451, 544), (543, 450, 449, 578), (540, 441, 447, 542), (568, 437, 445, 576), (573, 442, 444, 575), (481, 443, 445, 483), (490, 441, 451, 494), (564, 434, 442, 573), (474, 436, 444, 482), (489, 440, 446, 491), (565, 435, 779, 778), (564, 571, 794, 790), (435, 472, 786, 779), (572, 566, 792, 796), (567, 436, 438, 569), (475, 437, 439, 477), (472, 435, 443, 481), (471, 434, 791, 798), (536, 538, 789, 787), (92, 479, 473, 6), (3, 472, 481, 171), (55, 475, 477, 59), (2, 471, 478, 66), (66, 478, 479, 92), (129, 489, 491, 185), (53, 474, 482, 175), (155, 490, 494, 194), (171, 481, 483, 177), (59, 477, 485, 191), (241, 495, 497, 245), (185, 491, 503, 257), (248, 500, 510, 268), (525, 534, 501, 253), (257, 503, 505, 261), (240, 496, 506, 260), (265, 507, 509, 269), (245, 497, 507, 265), (636, 634, 520, 519), (456, 499, 509, 466), (465, 508, 510, 467), (447, 492, 504, 461), (461, 504, 506, 463), (601, 602, 516, 514), (533, 535, 502, 459), (453, 496, 498, 455), (455, 498, 508, 465), (452, 495, 505, 462), (438, 476, 484, 448), (440, 489, 493, 450), (448, 484, 494, 451), (450, 493, 485, 449), (441, 490, 492, 447), (437, 475, 483, 445), (442, 480, 482, 444), (434, 471, 480, 442), (472, 487, 782, 786), (538, 537, 788, 789), (436, 474, 476, 438), (487, 488, 784, 782), (501, 458, 602, 601), (511, 501, 601, 603), (468, 511, 603, 604), (458, 468, 604, 602), (469, 512, 611, 612), (468, 469, 612, 610), (512, 511, 609, 611), (511, 468, 610, 609), (513, 512, 621, 623), (512, 469, 622, 621), (470, 513, 623, 624), (469, 470, 624, 622), (470, 459, 634, 636), (502, 513, 635, 633), (513, 470, 636, 635), (459, 502, 633, 634), (457, 500, 535, 533), (249, 499, 534, 525), (550, 457, 533, 579), (499, 456, 532, 534), (369, 423, 531, 529), (248, 422, 530, 522), (315, 369, 529, 527), (422, 368, 528, 530), (251, 315, 527, 524), (368, 314, 526, 528), (314, 249, 525, 526), (549, 251, 524, 580), (423, 250, 523, 531), (500, 248, 522, 535), (586, 585, 583, 584), (250, 550, 579, 523), (95, 538, 536, 13), (52, 567, 569, 56), (11, 565, 537, 71), (71, 537, 538, 95), (10, 564, 573, 168), (168, 573, 575, 174), (54, 568, 576, 176), (156, 540, 542, 186), (193, 543, 578, 190), (188, 577, 544, 195), (130, 539, 543, 193), (56, 569, 577, 188), (243, 545, 555, 263), (246, 548, 558, 266), (242, 546, 548, 246), (523, 579, 552, 254), (317, 561, 551, 255), (258, 554, 556, 262), (186, 542, 554, 258), (266, 558, 560, 270), (251, 549, 559, 271), (371, 562, 561, 317), (425, 563, 562, 371), (254, 552, 563, 425), (454, 547, 557, 464), (464, 557, 559, 466), (453, 546, 556, 463), (460, 553, 555, 462), (532, 580, 551, 458), (457, 550, 560, 467), (446, 541, 553, 460), (452, 545, 547, 454), (439, 570, 578, 449), (443, 574, 576, 445), (441, 540, 544, 451), (436, 567, 575, 444), (440, 539, 541, 446), (434, 564, 790, 791), (571, 572, 796, 794), (437, 568, 570, 439), (435, 565, 574, 443), (479, 478, 800, 801), (581, 584, 583, 582), (585, 587, 592, 591), (587, 588, 581, 582), (588, 586, 584, 581), (456, 549, 586, 588), (532, 456, 588, 587), (580, 532, 587, 585), (549, 580, 585, 586), (592, 590, 594, 596), (582, 583, 589, 590), (587, 582, 590, 592), (583, 585, 591, 589), (594, 593, 597, 598), (590, 589, 593, 594), (591, 592, 596, 595), (589, 591, 595, 593), (599, 600, 598, 597), (595, 596, 600, 599), (593, 595, 599, 597), (596, 594, 598, 600), (516, 517, 608, 606), (608, 607, 605, 606), (517, 515, 607, 608), (515, 514, 605, 607), (514, 516, 606, 605), (603, 601, 514, 515), (604, 603, 515, 517), (602, 604, 517, 516), (618, 617, 614, 613), (616, 615, 613, 614), (619, 618, 613, 615), (617, 620, 616, 614), (620, 619, 615, 616), (612, 611, 619, 620), (610, 612, 620, 617), (611, 609, 618, 619), (609, 610, 617, 618), (630, 629, 628, 626), (628, 627, 625, 626), (629, 631, 627, 628), (632, 630, 626, 625), (631, 632, 625, 627), (623, 621, 632, 631), (621, 622, 630, 632), (624, 623, 631, 629), (622, 624, 629, 630), (520, 521, 637, 638), (638, 637, 639, 640), (518, 519, 640, 639), (521, 518, 639, 637), (519, 520, 638, 640), (633, 635, 518, 521), (635, 636, 519, 518), (634, 633, 521, 520), (363, 417, 657, 656), (309, 363, 656, 655), (226, 309, 655, 649), (38, 641, 643, 45), (40, 652, 654, 50), (417, 227, 650, 657), (219, 226, 649, 642), (222, 225, 648, 645), (228, 224, 647, 651), (224, 223, 646, 647), (230, 222, 645, 653), (230, 653, 654, 231), (225, 221, 644, 648), (227, 229, 652, 650), (219, 642, 643, 220), (223, 218, 641, 646), (695, 665, 701, 702), (695, 694, 667, 665), (693, 691, 743, 741), (659, 658, 734, 735), (690, 692, 740, 739), (662, 663, 733, 738), (666, 664, 665, 667), (668, 666, 667, 669), (694, 697, 669, 667), (696, 703, 719, 716), (697, 699, 668, 669), (703, 700, 718, 719), (672, 670, 671, 673), (674, 672, 673, 675), (329, 294, 670, 672), (164, 165, 677, 676), (383, 329, 672, 674), (294, 296, 671, 670), (682, 676, 677, 683), (682, 684, 685, 686), (679, 678, 680, 681), (684, 678, 687, 685), (165, 297, 683, 677), (297, 296, 682, 683), (386, 167, 681, 680), (675, 673, 685, 687), (167, 166, 679, 681), (671, 296, 682, 686), (385, 386, 680, 678), (331, 385, 678, 684), (385, 675, 687, 678), (673, 671, 686, 685), (385, 331, 691, 693), (386, 385, 693, 688), (297, 332, 689, 692), (296, 297, 692, 690), (332, 386, 688, 689), (331, 296, 690, 691), (662, 660, 698, 699), (663, 662, 699, 697), (660, 658, 696, 698), (661, 663, 697, 694), (659, 661, 694, 695), (658, 659, 709, 708), (703, 702, 701, 700), (665, 664, 700, 701), (664, 666, 713, 712), (696, 695, 702, 703), (704, 705, 706, 707), (696, 658, 704, 707), (659, 695, 706, 705), (695, 696, 707, 706), (708, 709, 711, 710), (704, 658, 708, 710), (659, 705, 711, 709), (705, 704, 710, 711), (717, 716, 712, 713), (715, 717, 713, 714), (712, 716, 719, 718), (696, 716, 758, 759), (666, 668, 714, 713), (698, 696, 722, 720), (668, 699, 715, 714), (700, 664, 712, 718), (722, 725, 731, 728), (724, 721, 727, 730), (699, 698, 720, 721), (721, 724, 763, 765), (717, 715, 757, 756), (715, 699, 761, 757), (726, 728, 731, 729), (727, 726, 729, 730), (723, 724, 730, 729), (721, 720, 726, 727), (725, 723, 729, 731), (720, 722, 728, 726), (658, 660, 736, 734), (688, 693, 741, 732), (691, 690, 739, 743), (663, 661, 737, 733), (692, 689, 742, 740), (661, 659, 735, 737), (755, 751, 746, 748), (754, 744, 745, 749), (751, 752, 747, 746), (752, 754, 749, 747), (744, 753, 750, 745), (753, 755, 748, 750), (756, 757, 763, 762), (759, 758, 764, 760), (758, 756, 762, 764), (757, 761, 765, 763), (723, 725, 764, 762), (699, 721, 765, 761), (716, 717, 756, 758), (722, 696, 759, 760), (725, 722, 760, 764), (724, 723, 762, 763), (766, 768, 769, 767), (768, 770, 771, 769), (386, 332, 773, 775), (295, 330, 768, 766), (297, 295, 766, 767), (384, 386, 771, 770), (775, 773, 774, 777), (773, 772, 776, 774), (297, 767, 776, 772), (332, 297, 772, 773), (767, 769, 774, 776), (771, 386, 775, 777), (788, 783, 785, 789), (778, 779, 783, 788), (789, 785, 781, 787), (783, 782, 784, 785), (779, 786, 782, 783), (785, 784, 780, 781), (488, 486, 780, 784), (537, 565, 778, 788), (800, 795, 797, 801), (798, 791, 795, 800), (801, 797, 793, 799), (795, 794, 796, 797), (791, 790, 794, 795), (797, 796, 792, 793), (478, 471, 798, 800), (473, 479, 801, 799), (802, 805, 804, 803), (805, 807, 806, 804), (804, 806, 810, 809), (803, 804, 809, 808), (72, 68, 809, 810), (118, 15, 806, 807), (15, 72, 810, 806), (1, 114, 802, 803), (812, 811, 814, 815), (811, 9, 813, 814), (9, 811, 817, 816), (811, 812, 818, 817), (140, 0, 9, 816), (73, 14, 812, 815), (142, 140, 816, 817), (64, 69, 814, 813), (826, 8, 819, 823), (820, 825, 822, 821), (829, 826, 823, 827), (825, 828, 824, 822), (831, 830, 828, 825), (833, 832, 826, 829), (834, 831, 825, 820), (832, 835, 8, 826), (838, 840, 841, 839), (836, 838, 839, 837), (845, 846, 838, 836), (846, 847, 840, 838), (849, 850, 847, 846), (848, 849, 846, 845), (843, 842, 849, 848), (842, 844, 850, 849), (275, 118, 841, 840), (389, 335, 863, 865), (68, 72, 830, 831), (90, 4, 819, 8), (96, 95, 853, 855), (5, 91, 820, 821), (12, 94, 867, 866), (73, 69, 832, 833), (855, 853, 854, 851), (855, 851, 852, 856), (824, 828, 856, 852), (828, 96, 855, 856), (860, 861, 862, 859), (861, 863, 864, 858), (860, 865, 863, 861), (861, 858, 857, 862), (840, 847, 862, 857), (390, 389, 865, 860), (850, 390, 860, 859), (847, 850, 859, 862), (867, 868, 336, 866), (336, 868, 869, 870), (829, 827, 870, 869), (97, 829, 869, 868)])
me_cube.materials.append(mat_material)
me_cube.use_remesh_preserve_volume = False
me_cube.use_remesh_preserve_attributes = False
me_cube.use_mirror_vertex_groups = False
me_cube.update()

# ---- objects
ob_cube = bpy.data.objects.new('Cube', me_cube)

# ---- transforms, parenting, visibility, modifiers, constraints
ob_cube.location = (0.0, 0.0, 0.0)
ob_cube.lock_rotations_4d = False
ob_cube.empty_display_type = 'ARROWS'
ob_cube.lineart.crease_threshold = 0.0
_m = ob_cube.modifiers.new('Mirror', 'MIRROR')
_m.use_clip = True

# ---- collection membership
col_collection_1.objects.link(ob_cube)

# ---- scene / render settings (as saved in the file)
scene.frame_start = 1; scene.frame_end = 250; scene.frame_set(2)
scene.render.engine = 'BLENDER_EEVEE_NEXT'
scene.render.resolution_percentage = 50
scene.render.dither_intensity = 0.0
scene.cycles.use_denoising = False
scene.cycles.samples = 128
scene.cycles.sampling_pattern = 'TABULATED_SOBOL'
scene.cycles.use_adaptive_sampling = False
scene.cycles.use_light_tree = False
scene.cycles.blur_glossy = 0.0
scene.cycles.sample_clamp_indirect = 0.0
scene.view_settings.view_transform = 'Standard'
bpy.context.view_layer.update()

# ---- added for rendering (the .blend has no active camera and no usable light): camera, sun
cam_auto = bpy.data.cameras.new('AutoCamera')
cam_auto.lens = 50.0
cam_auto.sensor_width = 36.0
cam_auto.clip_end = 1000.0
ob_auto_camera = bpy.data.objects.new('AutoCamera', cam_auto)
scene.collection.objects.link(ob_auto_camera)
ob_auto_camera.location = (14.5746, -17.5024, 11.8119)
ob_auto_camera.rotation_euler = (1.09748, -7.21219e-08, 0.694738)
scene.camera = ob_auto_camera
light_auto_sun = bpy.data.lights.new('AutoSun', 'SUN')
light_auto_sun.energy = 3.0
light_auto_sun.angle = 0.0523599
ob_auto_sun = bpy.data.objects.new('AutoSun', light_auto_sun)
scene.collection.objects.link(ob_auto_sun)
ob_auto_sun.rotation_euler = (0.872665, 0.174533, 0.523599)
bpy.context.view_layer.update()
